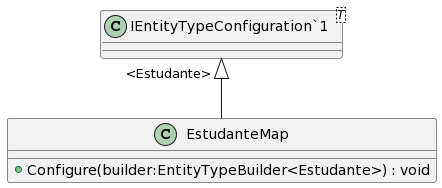

The diagram above was rendered by PlantUML. Its source (embedded in the PNG):
@startuml
class EstudanteMap {
    + Configure(builder:EntityTypeBuilder<Estudante>) : void
}
class "IEntityTypeConfiguration`1"<T> {
}
"IEntityTypeConfiguration`1" "<Estudante>" <|-- EstudanteMap
@enduml